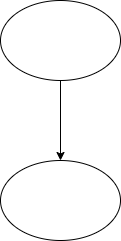

The diagram above was exported from draw.io. Its source (the exported page's mxGraphModel, read from the mxfile embedded in the PNG):
<mxGraphModel dx="564" dy="431" grid="1" gridSize="10" guides="1" tooltips="1" connect="1" arrows="1" fold="1" page="1" pageScale="1" pageWidth="850" pageHeight="1100" math="0" shadow="0">
  <root>
    <mxCell id="0" />
    <mxCell id="1" parent="0" />
    <mxCell id="4" value="" style="edgeStyle=none;html=1;" edge="1" parent="1" source="2" target="3">
      <mxGeometry relative="1" as="geometry" />
    </mxCell>
    <mxCell id="2" value="" style="ellipse;whiteSpace=wrap;html=1;" vertex="1" parent="1">
      <mxGeometry x="230" y="190" width="120" height="80" as="geometry" />
    </mxCell>
    <mxCell id="3" value="" style="ellipse;whiteSpace=wrap;html=1;" vertex="1" parent="1">
      <mxGeometry x="230" y="350" width="120" height="80" as="geometry" />
    </mxCell>
  </root>
</mxGraphModel>